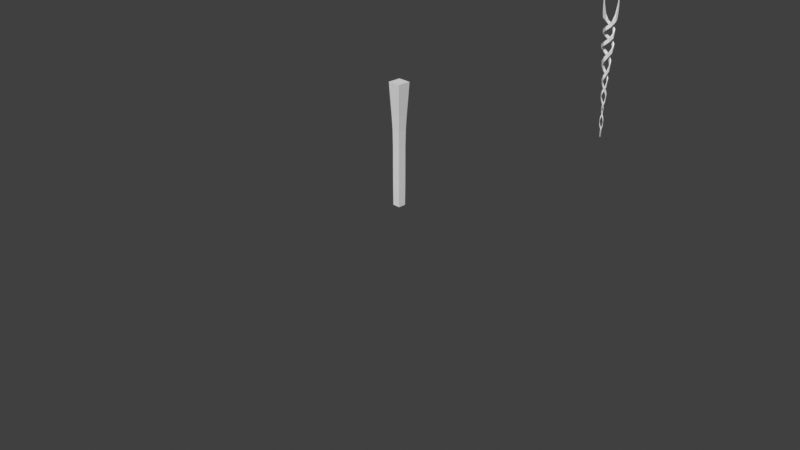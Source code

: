 # Source: wand.blend  (saved by Blender 4.2.66; exported with 4.5.12 LTS)
import bpy
from mathutils import Matrix  # noqa: F401  (used for matrix-valued properties, if any)

bpy.ops.wm.read_factory_settings(use_empty=True)
scene = bpy.context.scene
scene.name = 'Scene'

# ---- collections
col_collection = bpy.data.collections.new('Collection'); scene.collection.children.link(col_collection)

# ---- world
world_world = bpy.data.worlds.new('World'); scene.world = world_world
world_world.use_nodes = True; world_world.node_tree.nodes.clear()
_N = world_world.node_tree.nodes; _L = world_world.node_tree.links
n0 = _N.new('ShaderNodeOutputWorld'); n0.name = 'World Output'; n0.location = (300, 300)
n1 = _N.new('ShaderNodeBackground'); n1.name = 'Background'; n1.location = (10, 300)
n1.inputs[0].default_value = (0.05088, 0.05088, 0.05088, 1.0)
_L.new(n1.outputs[0], n0.inputs[0])
n0.is_active_output = True
world_world.color = (0.05088, 0.05088, 0.05088)
world_world.sun_shadow_jitter_overblur = 0.0

# ---- cameras
cam_camera = bpy.data.cameras.new('Camera')
cam_camera.clip_end = 100.0
cam_camera.ortho_scale = 7.314

# ---- meshes
me_cube_001 = bpy.data.meshes.new('Cube.001')
me_cube_001.from_pydata([(-0.8259, -0.8259, -1.0), (-1.398, -1.398, 1.0), (-0.8259, 0.8259, -1.0), (-1.398, 1.398, 1.0), (0.8259, -0.8259, -1.0), (1.398, -1.398, 1.0), (0.8259, 0.8259, -1.0), (1.398, 1.398, 1.0), (-0.8575, -0.8575, -0.6972), (-0.8644, -0.8644, -0.3603), (-0.8626, -0.8626, -0.03323), (-0.9122, -0.9122, 0.2471), (-1.043, -1.043, 0.4856), (-1.215, -1.215, 0.7233), (-1.215, 1.215, 0.7233), (-1.043, 1.043, 0.4856), (-0.9122, 0.9122, 0.2471), (-0.8626, 0.8626, -0.03323), (-0.8644, 0.8644, -0.3603), (-0.8575, 0.8575, -0.6972), (1.215, 1.215, 0.7233), (1.043, 1.043, 0.4856), (0.9122, 0.9122, 0.2471), (0.8626, 0.8626, -0.03323), (0.8644, 0.8644, -0.3603), (0.8575, 0.8575, -0.6972), (1.215, -1.215, 0.7233), (1.043, -1.043, 0.4856), (0.9122, -0.9122, 0.2471), (0.8626, -0.8626, -0.03323), (0.8644, -0.8644, -0.3603), (0.8575, -0.8575, -0.6972)], [], [(13, 1, 3, 14), (14, 3, 7, 20), (20, 7, 5, 26), (26, 5, 1, 13), (2, 6, 4, 0), (7, 3, 1, 5), (4, 31, 8, 0), (31, 30, 9, 8), (30, 29, 10, 9), (29, 28, 11, 10), (28, 27, 12, 11), (27, 26, 13, 12), (6, 25, 31, 4), (25, 24, 30, 31), (24, 23, 29, 30), (23, 22, 28, 29), (22, 21, 27, 28), (21, 20, 26, 27), (2, 19, 25, 6), (19, 18, 24, 25), (18, 17, 23, 24), (17, 16, 22, 23), (16, 15, 21, 22), (15, 14, 20, 21), (0, 8, 19, 2), (8, 9, 18, 19), (9, 10, 17, 18), (10, 11, 16, 17), (11, 12, 15, 16), (12, 13, 14, 15)])
_uv = me_cube_001.uv_layers.new(name='UVMap')
_uv.uv.foreach_set('vector', [0.587, 0.0, 0.625, 0.0, 0.625, 0.25, 0.587, 0.25, 0.587, 0.25, 0.625, 0.25, 0.625, 0.5, 0.587, 0.5, 0.587, 0.5, 0.625, 0.5, 0.625, 0.75, 0.587, 0.75, 0.587, 0.75, 0.625, 0.75, 0.625, 1.0, 0.587, 1.0, 0.125, 0.5, 0.375, 0.5, 0.375, 0.75, 0.125, 0.75, 0.625, 0.5, 0.875, 0.5, 0.875, 0.75, 0.625, 0.75, 0.375, 0.75, 0.4084, 0.75, 0.4084, 1.0, 0.375, 1.0, 0.4084, 0.75, 0.4441, 0.75, 0.4441, 1.0, 0.4084, 1.0, 0.4441, 0.75, 0.4798, 0.75, 0.4798, 1.0, 0.4441, 1.0, 0.4798, 0.75, 0.5155, 0.75, 0.5155, 1.0, 0.4798, 1.0, 0.5155, 0.75, 0.5513, 0.75, 0.5513, 1.0, 0.5155, 1.0, 0.5513, 0.75, 0.587, 0.75, 0.587, 1.0, 0.5513, 1.0, 0.375, 0.5, 0.4084, 0.5, 0.4084, 0.75, 0.375, 0.75, 0.4084, 0.5, 0.4441, 0.5, 0.4441, 0.75, 0.4084, 0.75, 0.4441, 0.5, 0.4798, 0.5, 0.4798, 0.75, 0.4441, 0.75, 0.4798, 0.5, 0.5155, 0.5, 0.5155, 0.75, 0.4798, 0.75, 0.5155, 0.5, 0.5513, 0.5, 0.5513, 0.75, 0.5155, 0.75, 0.5513, 0.5, 0.587, 0.5, 0.587, 0.75, 0.5513, 0.75, 0.375, 0.25, 0.4084, 0.25, 0.4084, 0.5, 0.375, 0.5, 0.4084, 0.25, 0.4441, 0.25, 0.4441, 0.5, 0.4084, 0.5, 0.4441, 0.25, 0.4798, 0.25, 0.4798, 0.5, 0.4441, 0.5, 0.4798, 0.25, 0.5155, 0.25, 0.5155, 0.5, 0.4798, 0.5, 0.5155, 0.25, 0.5513, 0.25, 0.5513, 0.5, 0.5155, 0.5, 0.5513, 0.25, 0.587, 0.25, 0.587, 0.5, 0.5513, 0.5, 0.375, 0.0, 0.4084, 0.0, 0.4084, 0.25, 0.375, 0.25, 0.4084, 0.0, 0.4441, 0.0, 0.4441, 0.25, 0.4084, 0.25, 0.4441, 0.0, 0.4798, 0.0, 0.4798, 0.25, 0.4441, 0.25, 0.4798, 0.0, 0.5155, 0.0, 0.5155, 0.25, 0.4798, 0.25, 0.5155, 0.0, 0.5513, 0.0, 0.5513, 0.25, 0.5155, 0.25, 0.5513, 0.0, 0.587, 0.0, 0.587, 0.25, 0.5513, 0.25])
me_cube_001.update()
me_cube_002 = bpy.data.meshes.new('Cube.002')
me_cube_002.from_pydata([(0.0122, 0.09172, -0.1632), (0.0122, 0.09172, 0.1632), (0.1383, 0.09172, -0.1632), (0.1383, 0.09172, 0.1632), (-0.08536, 0.3279, 0.1159), (-0.08489, 0.3282, 0.4425), (0.004038, 0.4173, 0.1159), (0.004615, 0.4177, 0.4425), (-0.3212, 0.4264, 0.3953), (-0.3206, 0.4278, 0.7229), (-0.321, 0.5532, 0.3953), (-0.3204, 0.5551, 0.723), (-0.5581, 0.3294, 0.6755), (-0.5587, 0.3311, 1.005), (-0.648, 0.4196, 0.6757), (-0.6492, 0.4219, 1.005), (-0.6577, 0.09172, 0.9573), (-0.66, 0.09186, 1.29), (-0.7858, 0.09172, 0.9576), (-0.7896, 0.09185, 1.29), (-0.5594, -0.1495, 1.241), (-0.5633, -0.1551, 1.577), (-0.6506, -0.241, 1.242), (-0.6567, -0.2489, 1.578), (-0.3164, -0.256, 1.528), (-0.3131, -0.2694, 1.869), (-0.3162, -0.3878, 1.528), (-0.3129, -0.4066, 1.869), (-0.05886, -0.1619, 1.818), (-0.04002, -0.1747, 2.164), (0.03763, -0.2586, 1.819), (0.06185, -0.2767, 2.165), (0.06853, 0.09467, 2.114), (0.1005, 0.09721, 2.466), (0.2121, 0.09434, 2.114), (0.2541, 0.09681, 2.466), (-0.02145, 0.3815, 2.415), (0.008335, 0.4078, 2.774), (0.08678, 0.4893, 2.415), (0.1255, 0.5244, 2.775), (-0.2999, 0.5302, 2.722), (-0.2918, 0.5727, 3.09), (-0.2995, 0.6938, 2.723), (-0.2913, 0.7512, 3.091), (-0.6193, 0.4301, 3.037), (-0.6411, 0.4659, 3.415), (-0.7428, 0.554, 3.039), (-0.7765, 0.6019, 3.416), (-0.7823, 0.1066, 3.36), (-0.8212, 0.1112, 3.747), (-0.9696, 0.1064, 3.361), (-1.028, 0.111, 3.749), (-0.6559, -0.2714, 3.689), (-0.6821, -0.3068, 4.088), (-0.7987, -0.4154, 3.691), (-0.8399, -0.466, 4.09), (-0.2634, -0.4735, 4.028), (-0.247, -0.5319, 4.437), (-0.2628, -0.6945, 4.029), (-0.2462, -0.7771, 4.44), (0.2042, -0.3364, 4.376), (0.2736, -0.3809, 4.798), (0.3757, -0.5084, 4.377), (0.4643, -0.5721, 4.8), (0.4716, 0.1233, 4.735), (0.5728, 0.1295, 5.171), (0.7399, 0.1225, 4.737), (0.8716, 0.1286, 5.173), (0.3342, 0.6784, 5.108), (0.422, 0.7465, 5.559), (0.5449, 0.8877, 5.111), (0.6568, 0.9797, 5.562), (-0.1912, 0.9869, 5.495), (-0.1605, 1.089, 5.961), (-0.1895, 1.314, 5.499), (-0.1583, 1.453, 5.967), (-0.8206, 0.7982, 5.894), (-0.8572, 0.8773, 6.377), (-1.069, 1.049, 5.9), (-1.133, 1.156, 6.384), (-1.143, 0.1467, 6.306), (-1.211, 0.1534, 6.806), (-1.522, 0.1462, 6.312), (-1.631, 0.1528, 6.814), (-0.8758, -0.6244, 6.731), (-0.9108, -0.6997, 7.248), (-1.165, -0.9179, 6.738), (-1.23, -1.024, 7.257), (-0.06306, -1.039, 7.171), (-0.01009, -1.156, 7.708), (-0.06007, -1.491, 7.179), (-0.006399, -1.655, 7.718), (0.9013, -0.7611, 7.626), (1.014, -0.8313, 8.126), (1.254, -1.113, 7.635), (1.388, -1.207, 8.126), (1.427, 0.1655, 8.068), (1.488, 0.1655, 8.471), (1.961, 0.1639, 8.068), (2.043, 0.1638, 8.471), (1.058, 1.204, 8.413), (1.098, 1.24, 8.816), (1.453, 1.598, 8.413), (1.507, 1.648, 8.816), (0.02352, 1.68, 8.757), (0.02595, 1.722, 9.16), (0.02377, 2.257, 8.757), (0.0262, 2.317, 9.16), (-1.067, 1.256, 9.102), (-1.087, 1.275, 9.505), (-1.48, 1.669, 9.102), (-1.508, 1.696, 9.505), (-1.547, 0.1613, 9.446), (-1.548, 0.1615, 9.849), (-2.143, 0.1615, 9.446), (-2.143, 0.1615, 9.849), (-1.087, -0.9523, 9.791), (-1.087, -0.9523, 10.19), (-1.507, -1.372, 9.791), (-1.508, -1.373, 10.19), (0.02687, -1.414, 10.14), (0.02687, -1.414, 10.54), (0.02684, -2.008, 10.14), (0.02687, -2.009, 10.54), (1.141, -0.9523, 10.48), (1.141, -0.9523, 10.88), (1.562, -1.373, 10.48), (1.561, -1.372, 10.88), (1.602, 0.1615, 10.89), (1.623, 0.2483, 11.56), (2.197, 0.1615, 10.89), (2.177, 0.2483, 11.56), (1.602, 0.6059, 10.98), (1.653, 0.5793, 11.9), (2.197, 0.6059, 10.98), (2.146, 0.5793, 11.9), (1.602, 1.013, 11.13), (1.682, 0.8376, 12.16), (2.197, 1.013, 11.13), (2.118, 0.8376, 12.16), (1.635, 1.361, 11.69), (1.706, 1.021, 12.34), (2.164, 1.361, 11.69), (2.093, 1.021, 12.34), (1.69, 1.55, 12.22), (1.725, 1.136, 12.48), (2.109, 1.55, 12.22), (2.075, 1.136, 12.48), (1.728, 1.611, 12.5), (1.736, 1.194, 12.58), (2.072, 1.611, 12.5), (2.063, 1.194, 12.58), (1.74, 1.613, 12.65), (1.74, 1.203, 12.65), (2.059, 1.613, 12.65), (2.059, 1.203, 12.65), (1.908, 1.322, 13.4), (1.908, 1.495, 13.4), (1.967, 1.495, 13.4), (1.967, 1.322, 13.4)], [], [(1, 0, 4, 5), (5, 4, 8, 9), (9, 8, 12, 13), (13, 12, 16, 17), (17, 16, 20, 21), (21, 20, 24, 25), (25, 24, 28, 29), (29, 28, 32, 33), (33, 32, 36, 37), (37, 36, 40, 41), (41, 40, 44, 45), (45, 44, 48, 49), (49, 48, 52, 53), (53, 52, 56, 57), (57, 56, 60, 61), (61, 60, 64, 65), (65, 64, 68, 69), (69, 68, 72, 73), (73, 72, 76, 77), (77, 76, 80, 81), (81, 80, 84, 85), (85, 84, 88, 89), (89, 88, 92, 93), (93, 92, 96, 97), (97, 96, 100, 101), (101, 100, 104, 105), (105, 104, 108, 109), (109, 108, 112, 113), (113, 112, 116, 117), (117, 116, 120, 121), (121, 120, 124, 125), (125, 124, 128, 129), (2, 3, 7, 6), (6, 7, 11, 10), (10, 11, 15, 14), (14, 15, 19, 18), (18, 19, 23, 22), (22, 23, 27, 26), (26, 27, 31, 30), (30, 31, 35, 34), (34, 35, 39, 38), (38, 39, 43, 42), (42, 43, 47, 46), (46, 47, 51, 50), (50, 51, 55, 54), (54, 55, 59, 58), (58, 59, 63, 62), (62, 63, 67, 66), (66, 67, 71, 70), (70, 71, 75, 74), (74, 75, 79, 78), (78, 79, 83, 82), (82, 83, 87, 86), (86, 87, 91, 90), (90, 91, 95, 94), (94, 95, 99, 98), (98, 99, 103, 102), (102, 103, 107, 106), (106, 107, 111, 110), (110, 111, 115, 114), (114, 115, 119, 118), (118, 119, 123, 122), (122, 123, 127, 126), (126, 127, 131, 130), (0, 2, 6, 4), (4, 6, 10, 8), (8, 10, 14, 12), (12, 14, 18, 16), (16, 18, 22, 20), (20, 22, 26, 24), (24, 26, 30, 28), (28, 30, 34, 32), (32, 34, 38, 36), (36, 38, 42, 40), (40, 42, 46, 44), (44, 46, 50, 48), (48, 50, 54, 52), (52, 54, 58, 56), (56, 58, 62, 60), (60, 62, 66, 64), (64, 66, 70, 68), (68, 70, 74, 72), (72, 74, 78, 76), (76, 78, 82, 80), (80, 82, 86, 84), (84, 86, 90, 88), (88, 90, 94, 92), (92, 94, 98, 96), (96, 98, 102, 100), (100, 102, 106, 104), (104, 106, 110, 108), (108, 110, 114, 112), (112, 114, 118, 116), (116, 118, 122, 120), (120, 122, 126, 124), (124, 126, 130, 128), (3, 1, 5, 7), (7, 5, 9, 11), (11, 9, 13, 15), (15, 13, 17, 19), (19, 17, 21, 23), (23, 21, 25, 27), (27, 25, 29, 31), (31, 29, 33, 35), (35, 33, 37, 39), (39, 37, 41, 43), (43, 41, 45, 47), (47, 45, 49, 51), (51, 49, 53, 55), (55, 53, 57, 59), (59, 57, 61, 63), (63, 61, 65, 67), (67, 65, 69, 71), (71, 69, 73, 75), (75, 73, 77, 79), (79, 77, 81, 83), (83, 81, 85, 87), (87, 85, 89, 91), (91, 89, 93, 95), (95, 93, 97, 99), (99, 97, 101, 103), (103, 101, 105, 107), (107, 105, 109, 111), (111, 109, 113, 115), (115, 113, 117, 119), (119, 117, 121, 123), (123, 121, 125, 127), (127, 125, 129, 131), (130, 131, 135, 134), (135, 133, 137, 139), (131, 129, 133, 135), (129, 128, 132, 133), (128, 130, 134, 132), (138, 139, 143, 142), (134, 135, 139, 138), (132, 134, 138, 136), (133, 132, 136, 137), (140, 142, 146, 144), (136, 138, 142, 140), (137, 136, 140, 141), (139, 137, 141, 143), (147, 145, 149, 151), (141, 140, 144, 145), (143, 141, 145, 147), (142, 143, 147, 146), (148, 150, 154, 152), (146, 147, 151, 150), (144, 146, 150, 148), (145, 144, 148, 149), (152, 154, 158, 157), (149, 148, 152, 153), (151, 149, 153, 155), (150, 151, 155, 154), (156, 157, 158, 159), (153, 152, 157, 156), (155, 153, 156, 159), (154, 155, 159, 158), (1, 3, 2, 0)])
_uv = me_cube_002.uv_layers.new(name='UVMap')
_uv.uv.foreach_set('vector', [0.625, 1.0, 0.375, 1.0, 0.5, 1.0, 0.75, 1.0, 0.75, 1.0, 0.5, 1.0, 0.625, 1.0, 0.875, 1.0, 0.875, 1.0, 0.625, 1.0, 0.75, 1.0, 1.0, 1.0, 1.0, 1.0, 0.75, 1.0, 0.875, 1.0, 1.125, 1.0, 1.125, 1.0, 0.875, 1.0, 1.0, 1.0, 1.25, 1.0, 1.25, 1.0, 1.0, 1.0, 1.125, 1.0, 1.375, 1.0, 1.375, 1.0, 1.125, 1.0, 1.25, 1.0, 1.5, 1.0, 1.5, 1.0, 1.25, 1.0, 1.375, 1.0, 1.625, 1.0, 1.625, 1.0, 1.375, 1.0, 1.5, 1.0, 1.75, 1.0, 1.75, 1.0, 1.5, 1.0, 1.625, 1.0, 1.875, 1.0, 1.875, 1.0, 1.625, 1.0, 1.75, 1.0, 2.0, 1.0, 2.0, 1.0, 1.75, 1.0, 1.875, 1.0, 2.125, 1.0, 2.125, 1.0, 1.875, 1.0, 2.0, 1.0, 2.25, 1.0, 2.25, 1.0, 2.0, 1.0, 2.125, 1.0, 2.375, 1.0, 2.375, 1.0, 2.125, 1.0, 2.25, 1.0, 2.5, 1.0, 2.5, 1.0, 2.25, 1.0, 2.375, 1.0, 2.625, 1.0, 2.625, 1.0, 2.375, 1.0, 2.5, 1.0, 2.75, 1.0, 2.75, 1.0, 2.5, 1.0, 2.625, 1.0, 2.875, 1.0, 2.875, 1.0, 2.625, 1.0, 2.75, 1.0, 3.0, 1.0, 3.0, 1.0, 2.75, 1.0, 2.875, 1.0, 3.125, 1.0, 3.125, 1.0, 2.875, 1.0, 3.0, 1.0, 3.25, 1.0, 3.25, 1.0, 3.0, 1.0, 3.125, 1.0, 3.375, 1.0, 3.375, 1.0, 3.125, 1.0, 3.25, 1.0, 3.5, 1.0, 3.5, 1.0, 3.25, 1.0, 3.375, 1.0, 3.625, 1.0, 3.625, 1.0, 3.375, 1.0, 3.5, 1.0, 3.75, 1.0, 3.75, 1.0, 3.5, 1.0, 3.625, 1.0, 3.875, 1.0, 3.875, 1.0, 3.625, 1.0, 3.75, 1.0, 4.0, 1.0, 4.0, 1.0, 3.75, 1.0, 3.875, 1.0, 4.125, 1.0, 4.125, 1.0, 3.875, 1.0, 4.0, 1.0, 4.25, 1.0, 4.25, 1.0, 4.0, 1.0, 4.125, 1.0, 4.375, 1.0, 4.375, 1.0, 4.125, 1.0, 4.25, 1.0, 4.5, 1.0, 4.5, 1.0, 4.25, 1.0, 4.375, 1.0, 4.625, 1.0, 0.375, 0.75, 0.625, 0.75, 0.75, 0.75, 0.5, 0.75, 0.5, 0.75, 0.75, 0.75, 0.875, 0.75, 0.625, 0.75, 0.625, 0.75, 0.875, 0.75, 1.0, 0.75, 0.75, 0.75, 0.75, 0.75, 1.0, 0.75, 1.125, 0.75, 0.875, 0.75, 0.875, 0.75, 1.125, 0.75, 1.25, 0.75, 1.0, 0.75, 1.0, 0.75, 1.25, 0.75, 1.375, 0.75, 1.125, 0.75, 1.125, 0.75, 1.375, 0.75, 1.5, 0.75, 1.25, 0.75, 1.25, 0.75, 1.5, 0.75, 1.625, 0.75, 1.375, 0.75, 1.375, 0.75, 1.625, 0.75, 1.75, 0.75, 1.5, 0.75, 1.5, 0.75, 1.75, 0.75, 1.875, 0.75, 1.625, 0.75, 1.625, 0.75, 1.875, 0.75, 2.0, 0.75, 1.75, 0.75, 1.75, 0.75, 2.0, 0.75, 2.125, 0.75, 1.875, 0.75, 1.875, 0.75, 2.125, 0.75, 2.25, 0.75, 2.0, 0.75, 2.0, 0.75, 2.25, 0.75, 2.375, 0.75, 2.125, 0.75, 2.125, 0.75, 2.375, 0.75, 2.5, 0.75, 2.25, 0.75, 2.25, 0.75, 2.5, 0.75, 2.625, 0.75, 2.375, 0.75, 2.375, 0.75, 2.625, 0.75, 2.75, 0.75, 2.5, 0.75, 2.5, 0.75, 2.75, 0.75, 2.875, 0.75, 2.625, 0.75, 2.625, 0.75, 2.875, 0.75, 3.0, 0.75, 2.75, 0.75, 2.75, 0.75, 3.0, 0.75, 3.125, 0.75, 2.875, 0.75, 2.875, 0.75, 3.125, 0.75, 3.25, 0.75, 3.0, 0.75, 3.0, 0.75, 3.25, 0.75, 3.375, 0.75, 3.125, 0.75, 3.125, 0.75, 3.375, 0.75, 3.5, 0.75, 3.25, 0.75, 3.25, 0.75, 3.5, 0.75, 3.625, 0.75, 3.375, 0.75, 3.375, 0.75, 3.625, 0.75, 3.75, 0.75, 3.5, 0.75, 3.5, 0.75, 3.75, 0.75, 3.875, 0.75, 3.625, 0.75, 3.625, 0.75, 3.875, 0.75, 4.0, 0.75, 3.75, 0.75, 3.75, 0.75, 4.0, 0.75, 4.125, 0.75, 3.875, 0.75, 3.875, 0.75, 4.125, 0.75, 4.25, 0.75, 4.0, 0.75, 4.0, 0.75, 4.25, 0.75, 4.375, 0.75, 4.125, 0.75, 4.125, 0.75, 4.375, 0.75, 4.5, 0.75, 4.25, 0.75, 4.25, 0.75, 4.5, 0.75, 4.625, 0.75, 4.375, 0.75, 0.375, 1.0, 0.375, 0.75, 0.5, 0.75, 0.5, 1.0, 0.5, 1.0, 0.5, 0.75, 0.625, 0.75, 0.625, 1.0, 0.625, 1.0, 0.625, 0.75, 0.75, 0.75, 0.75, 1.0, 0.75, 1.0, 0.75, 0.75, 0.875, 0.75, 0.875, 1.0, 0.875, 1.0, 0.875, 0.75, 1.0, 0.75, 1.0, 1.0, 1.0, 1.0, 1.0, 0.75, 1.125, 0.75, 1.125, 1.0, 1.125, 1.0, 1.125, 0.75, 1.25, 0.75, 1.25, 1.0, 1.25, 1.0, 1.25, 0.75, 1.375, 0.75, 1.375, 1.0, 1.375, 1.0, 1.375, 0.75, 1.5, 0.75, 1.5, 1.0, 1.5, 1.0, 1.5, 0.75, 1.625, 0.75, 1.625, 1.0, 1.625, 1.0, 1.625, 0.75, 1.75, 0.75, 1.75, 1.0, 1.75, 1.0, 1.75, 0.75, 1.875, 0.75, 1.875, 1.0, 1.875, 1.0, 1.875, 0.75, 2.0, 0.75, 2.0, 1.0, 2.0, 1.0, 2.0, 0.75, 2.125, 0.75, 2.125, 1.0, 2.125, 1.0, 2.125, 0.75, 2.25, 0.75, 2.25, 1.0, 2.25, 1.0, 2.25, 0.75, 2.375, 0.75, 2.375, 1.0, 2.375, 1.0, 2.375, 0.75, 2.5, 0.75, 2.5, 1.0, 2.5, 1.0, 2.5, 0.75, 2.625, 0.75, 2.625, 1.0, 2.625, 1.0, 2.625, 0.75, 2.75, 0.75, 2.75, 1.0, 2.75, 1.0, 2.75, 0.75, 2.875, 0.75, 2.875, 1.0, 2.875, 1.0, 2.875, 0.75, 3.0, 0.75, 3.0, 1.0, 3.0, 1.0, 3.0, 0.75, 3.125, 0.75, 3.125, 1.0, 3.125, 1.0, 3.125, 0.75, 3.25, 0.75, 3.25, 1.0, 3.25, 1.0, 3.25, 0.75, 3.375, 0.75, 3.375, 1.0, 3.375, 1.0, 3.375, 0.75, 3.5, 0.75, 3.5, 1.0, 3.5, 1.0, 3.5, 0.75, 3.625, 0.75, 3.625, 1.0, 3.625, 1.0, 3.625, 0.75, 3.75, 0.75, 3.75, 1.0, 3.75, 1.0, 3.75, 0.75, 3.875, 0.75, 3.875, 1.0, 3.875, 1.0, 3.875, 0.75, 4.0, 0.75, 4.0, 1.0, 4.0, 1.0, 4.0, 0.75, 4.125, 0.75, 4.125, 1.0, 4.125, 1.0, 4.125, 0.75, 4.25, 0.75, 4.25, 1.0, 4.25, 1.0, 4.25, 0.75, 4.375, 0.75, 4.375, 1.0, 0.625, 0.75, 0.625, 1.0, 0.75, 1.0, 0.75, 0.75, 0.75, 0.75, 0.75, 1.0, 0.875, 1.0, 0.875, 0.75, 0.875, 0.75, 0.875, 1.0, 1.0, 1.0, 1.0, 0.75, 1.0, 0.75, 1.0, 1.0, 1.125, 1.0, 1.125, 0.75, 1.125, 0.75, 1.125, 1.0, 1.25, 1.0, 1.25, 0.75, 1.25, 0.75, 1.25, 1.0, 1.375, 1.0, 1.375, 0.75, 1.375, 0.75, 1.375, 1.0, 1.5, 1.0, 1.5, 0.75, 1.5, 0.75, 1.5, 1.0, 1.625, 1.0, 1.625, 0.75, 1.625, 0.75, 1.625, 1.0, 1.75, 1.0, 1.75, 0.75, 1.75, 0.75, 1.75, 1.0, 1.875, 1.0, 1.875, 0.75, 1.875, 0.75, 1.875, 1.0, 2.0, 1.0, 2.0, 0.75, 2.0, 0.75, 2.0, 1.0, 2.125, 1.0, 2.125, 0.75, 2.125, 0.75, 2.125, 1.0, 2.25, 1.0, 2.25, 0.75, 2.25, 0.75, 2.25, 1.0, 2.375, 1.0, 2.375, 0.75, 2.375, 0.75, 2.375, 1.0, 2.5, 1.0, 2.5, 0.75, 2.5, 0.75, 2.5, 1.0, 2.625, 1.0, 2.625, 0.75, 2.625, 0.75, 2.625, 1.0, 2.75, 1.0, 2.75, 0.75, 2.75, 0.75, 2.75, 1.0, 2.875, 1.0, 2.875, 0.75, 2.875, 0.75, 2.875, 1.0, 3.0, 1.0, 3.0, 0.75, 3.0, 0.75, 3.0, 1.0, 3.125, 1.0, 3.125, 0.75, 3.125, 0.75, 3.125, 1.0, 3.25, 1.0, 3.25, 0.75, 3.25, 0.75, 3.25, 1.0, 3.375, 1.0, 3.375, 0.75, 3.375, 0.75, 3.375, 1.0, 3.5, 1.0, 3.5, 0.75, 3.5, 0.75, 3.5, 1.0, 3.625, 1.0, 3.625, 0.75, 3.625, 0.75, 3.625, 1.0, 3.75, 1.0, 3.75, 0.75, 3.75, 0.75, 3.75, 1.0, 3.875, 1.0, 3.875, 0.75, 3.875, 0.75, 3.875, 1.0, 4.0, 1.0, 4.0, 0.75, 4.0, 0.75, 4.0, 1.0, 4.125, 1.0, 4.125, 0.75, 4.125, 0.75, 4.125, 1.0, 4.25, 1.0, 4.25, 0.75, 4.25, 0.75, 4.25, 1.0, 4.375, 1.0, 4.375, 0.75, 4.375, 0.75, 4.375, 1.0, 4.5, 1.0, 4.5, 0.75, 4.5, 0.75, 4.5, 1.0, 4.625, 1.0, 4.625, 0.75, 4.375, 0.75, 4.625, 0.75, 4.625, 0.75, 4.375, 0.75, 4.625, 0.75, 4.625, 1.0, 4.625, 1.0, 4.625, 0.75, 4.625, 0.75, 4.625, 1.0, 4.625, 1.0, 4.625, 0.75, 4.625, 1.0, 4.375, 1.0, 4.375, 1.0, 4.625, 1.0, 4.375, 1.0, 4.375, 0.75, 4.375, 0.75, 4.375, 1.0, 4.375, 0.75, 4.625, 0.75, 4.625, 0.75, 4.375, 0.75, 4.375, 0.75, 4.625, 0.75, 4.625, 0.75, 4.375, 0.75, 4.375, 1.0, 4.375, 0.75, 4.375, 0.75, 4.375, 1.0, 4.625, 1.0, 4.375, 1.0, 4.375, 1.0, 4.625, 1.0, 4.375, 1.0, 4.375, 0.75, 4.375, 0.75, 4.375, 1.0, 4.375, 1.0, 4.375, 0.75, 4.375, 0.75, 4.375, 1.0, 4.625, 1.0, 4.375, 1.0, 4.375, 1.0, 4.625, 1.0, 4.625, 0.75, 4.625, 1.0, 4.625, 1.0, 4.625, 0.75, 4.625, 0.75, 4.625, 1.0, 4.625, 1.0, 4.625, 0.75, 4.625, 1.0, 4.375, 1.0, 4.375, 1.0, 4.625, 1.0, 4.625, 0.75, 4.625, 1.0, 4.625, 1.0, 4.625, 0.75, 4.375, 0.75, 4.625, 0.75, 4.625, 0.75, 4.375, 0.75, 4.375, 1.0, 4.375, 0.75, 4.375, 0.75, 4.375, 1.0, 4.375, 0.75, 4.625, 0.75, 4.625, 0.75, 4.375, 0.75, 4.375, 1.0, 4.375, 0.75, 4.375, 0.75, 4.375, 1.0, 4.625, 1.0, 4.375, 1.0, 4.375, 1.0, 4.625, 1.0, 4.375, 1.0, 4.375, 0.75, 4.375, 0.75, 4.375, 1.0, 4.625, 1.0, 4.375, 1.0, 4.375, 1.0, 4.625, 1.0, 4.625, 0.75, 4.625, 1.0, 4.625, 1.0, 4.625, 0.75, 4.375, 0.75, 4.625, 0.75, 4.625, 0.75, 4.375, 0.75, 4.625, 1.0, 4.375, 1.0, 4.375, 0.75, 4.625, 0.75, 4.625, 1.0, 4.375, 1.0, 4.375, 1.0, 4.625, 1.0, 4.625, 0.75, 4.625, 1.0, 4.625, 1.0, 4.625, 0.75, 4.375, 0.75, 4.625, 0.75, 4.625, 0.75, 4.375, 0.75, 0.625, 1.0, 0.625, 0.75, 0.375, 0.75, 0.375, 1.0])
me_cube_002.update()
me_cube_004 = bpy.data.meshes.new('Cube.004')
me_cube_004.from_pydata([(0.0122, 0.09172, -0.1632), (0.0122, 0.09172, 0.1632), (0.1383, 0.09172, -0.1632), (0.1383, 0.09172, 0.1632), (-0.08536, 0.3279, 0.1159), (-0.08489, 0.3282, 0.4425), (0.004038, 0.4173, 0.1159), (0.004615, 0.4177, 0.4425), (-0.3212, 0.4264, 0.3953), (-0.3206, 0.4278, 0.7229), (-0.321, 0.5532, 0.3953), (-0.3204, 0.5551, 0.723), (-0.5581, 0.3294, 0.6755), (-0.5587, 0.3311, 1.005), (-0.648, 0.4196, 0.6757), (-0.6492, 0.4219, 1.005), (-0.6577, 0.09172, 0.9573), (-0.66, 0.09186, 1.29), (-0.7858, 0.09172, 0.9576), (-0.7896, 0.09185, 1.29), (-0.5594, -0.1495, 1.241), (-0.5633, -0.1551, 1.577), (-0.6506, -0.241, 1.242), (-0.6567, -0.2489, 1.578), (-0.3164, -0.256, 1.528), (-0.3131, -0.2694, 1.869), (-0.3162, -0.3878, 1.528), (-0.3129, -0.4066, 1.869), (-0.05886, -0.1619, 1.818), (-0.04002, -0.1747, 2.164), (0.03763, -0.2586, 1.819), (0.06185, -0.2767, 2.165), (0.06853, 0.09467, 2.114), (0.1005, 0.09721, 2.466), (0.2121, 0.09434, 2.114), (0.2541, 0.09681, 2.466), (-0.02145, 0.3815, 2.415), (0.008335, 0.4078, 2.774), (0.08678, 0.4893, 2.415), (0.1255, 0.5244, 2.775), (-0.2999, 0.5302, 2.722), (-0.2918, 0.5727, 3.09), (-0.2995, 0.6938, 2.723), (-0.2913, 0.7512, 3.091), (-0.6193, 0.4301, 3.037), (-0.6411, 0.4659, 3.415), (-0.7428, 0.554, 3.039), (-0.7765, 0.6019, 3.416), (-0.7823, 0.1066, 3.36), (-0.8212, 0.1112, 3.747), (-0.9696, 0.1064, 3.361), (-1.028, 0.111, 3.749), (-0.6559, -0.2714, 3.689), (-0.6821, -0.3068, 4.088), (-0.7987, -0.4154, 3.691), (-0.8399, -0.466, 4.09), (-0.2634, -0.4735, 4.028), (-0.247, -0.5319, 4.437), (-0.2628, -0.6945, 4.029), (-0.2462, -0.7771, 4.44), (0.2042, -0.3364, 4.376), (0.2736, -0.3809, 4.798), (0.3757, -0.5084, 4.377), (0.4643, -0.5721, 4.8), (0.4716, 0.1233, 4.735), (0.5728, 0.1295, 5.171), (0.7399, 0.1225, 4.737), (0.8716, 0.1286, 5.173), (0.3342, 0.6784, 5.108), (0.422, 0.7465, 5.559), (0.5449, 0.8877, 5.111), (0.6568, 0.9797, 5.562), (-0.1912, 0.9869, 5.495), (-0.1605, 1.089, 5.961), (-0.1895, 1.314, 5.499), (-0.1583, 1.453, 5.967), (-0.8206, 0.7982, 5.894), (-0.8572, 0.8773, 6.377), (-1.069, 1.049, 5.9), (-1.133, 1.156, 6.384), (-1.143, 0.1467, 6.306), (-1.211, 0.1534, 6.806), (-1.522, 0.1462, 6.312), (-1.631, 0.1528, 6.814), (-0.8758, -0.6244, 6.731), (-0.9108, -0.6997, 7.248), (-1.165, -0.9179, 6.738), (-1.23, -1.024, 7.257), (-0.06306, -1.039, 7.171), (-0.01009, -1.156, 7.708), (-0.06007, -1.491, 7.179), (-0.006399, -1.655, 7.718), (0.9013, -0.7611, 7.626), (1.014, -0.8313, 8.126), (1.254, -1.113, 7.635), (1.388, -1.207, 8.126), (1.427, 0.1655, 8.068), (1.488, 0.1655, 8.471), (1.961, 0.1639, 8.068), (2.043, 0.1638, 8.471), (1.058, 1.204, 8.413), (1.098, 1.24, 8.816), (1.453, 1.598, 8.413), (1.507, 1.648, 8.816), (0.02352, 1.68, 8.757), (0.02595, 1.722, 9.16), (0.02377, 2.257, 8.757), (0.0262, 2.317, 9.16), (-1.067, 1.256, 9.102), (-1.087, 1.275, 9.505), (-1.48, 1.669, 9.102), (-1.508, 1.696, 9.505), (-1.547, 0.1613, 9.446), (-1.548, 0.1615, 9.849), (-2.143, 0.1615, 9.446), (-2.143, 0.1615, 9.849), (-1.087, -0.9523, 9.791), (-1.087, -0.9523, 10.19), (-1.507, -1.372, 9.791), (-1.508, -1.373, 10.19), (0.02687, -1.414, 10.14), (0.02687, -1.414, 10.54), (0.02684, -2.008, 10.14), (0.02687, -2.009, 10.54), (1.141, -0.9523, 10.48), (1.141, -0.9523, 10.88), (1.562, -1.373, 10.48), (1.561, -1.372, 10.88), (1.602, 0.1615, 10.89), (1.623, 0.2483, 11.56), (2.197, 0.1615, 10.89), (2.177, 0.2483, 11.56), (1.602, 0.6059, 10.98), (1.653, 0.5793, 11.9), (2.197, 0.6059, 10.98), (2.146, 0.5793, 11.9), (1.602, 1.013, 11.13), (1.682, 0.8376, 12.16), (2.197, 1.013, 11.13), (2.118, 0.8376, 12.16), (1.635, 1.361, 11.69), (1.706, 1.021, 12.34), (2.164, 1.361, 11.69), (2.093, 1.021, 12.34), (1.69, 1.55, 12.22), (1.725, 1.136, 12.48), (2.109, 1.55, 12.22), (2.075, 1.136, 12.48), (1.728, 1.611, 12.5), (1.736, 1.194, 12.58), (2.072, 1.611, 12.5), (2.063, 1.194, 12.58), (1.74, 1.613, 12.65), (1.74, 1.203, 12.65), (2.059, 1.613, 12.65), (2.059, 1.203, 12.65), (1.908, 1.322, 13.4), (1.908, 1.495, 13.4), (1.967, 1.495, 13.4), (1.967, 1.322, 13.4)], [], [(1, 0, 4, 5), (5, 4, 8, 9), (9, 8, 12, 13), (13, 12, 16, 17), (17, 16, 20, 21), (21, 20, 24, 25), (25, 24, 28, 29), (29, 28, 32, 33), (33, 32, 36, 37), (37, 36, 40, 41), (41, 40, 44, 45), (45, 44, 48, 49), (49, 48, 52, 53), (53, 52, 56, 57), (57, 56, 60, 61), (61, 60, 64, 65), (65, 64, 68, 69), (69, 68, 72, 73), (73, 72, 76, 77), (77, 76, 80, 81), (81, 80, 84, 85), (85, 84, 88, 89), (89, 88, 92, 93), (93, 92, 96, 97), (97, 96, 100, 101), (101, 100, 104, 105), (105, 104, 108, 109), (109, 108, 112, 113), (113, 112, 116, 117), (117, 116, 120, 121), (121, 120, 124, 125), (125, 124, 128, 129), (2, 3, 7, 6), (6, 7, 11, 10), (10, 11, 15, 14), (14, 15, 19, 18), (18, 19, 23, 22), (22, 23, 27, 26), (26, 27, 31, 30), (30, 31, 35, 34), (34, 35, 39, 38), (38, 39, 43, 42), (42, 43, 47, 46), (46, 47, 51, 50), (50, 51, 55, 54), (54, 55, 59, 58), (58, 59, 63, 62), (62, 63, 67, 66), (66, 67, 71, 70), (70, 71, 75, 74), (74, 75, 79, 78), (78, 79, 83, 82), (82, 83, 87, 86), (86, 87, 91, 90), (90, 91, 95, 94), (94, 95, 99, 98), (98, 99, 103, 102), (102, 103, 107, 106), (106, 107, 111, 110), (110, 111, 115, 114), (114, 115, 119, 118), (118, 119, 123, 122), (122, 123, 127, 126), (126, 127, 131, 130), (0, 2, 6, 4), (4, 6, 10, 8), (8, 10, 14, 12), (12, 14, 18, 16), (16, 18, 22, 20), (20, 22, 26, 24), (24, 26, 30, 28), (28, 30, 34, 32), (32, 34, 38, 36), (36, 38, 42, 40), (40, 42, 46, 44), (44, 46, 50, 48), (48, 50, 54, 52), (52, 54, 58, 56), (56, 58, 62, 60), (60, 62, 66, 64), (64, 66, 70, 68), (68, 70, 74, 72), (72, 74, 78, 76), (76, 78, 82, 80), (80, 82, 86, 84), (84, 86, 90, 88), (88, 90, 94, 92), (92, 94, 98, 96), (96, 98, 102, 100), (100, 102, 106, 104), (104, 106, 110, 108), (108, 110, 114, 112), (112, 114, 118, 116), (116, 118, 122, 120), (120, 122, 126, 124), (124, 126, 130, 128), (3, 1, 5, 7), (7, 5, 9, 11), (11, 9, 13, 15), (15, 13, 17, 19), (19, 17, 21, 23), (23, 21, 25, 27), (27, 25, 29, 31), (31, 29, 33, 35), (35, 33, 37, 39), (39, 37, 41, 43), (43, 41, 45, 47), (47, 45, 49, 51), (51, 49, 53, 55), (55, 53, 57, 59), (59, 57, 61, 63), (63, 61, 65, 67), (67, 65, 69, 71), (71, 69, 73, 75), (75, 73, 77, 79), (79, 77, 81, 83), (83, 81, 85, 87), (87, 85, 89, 91), (91, 89, 93, 95), (95, 93, 97, 99), (99, 97, 101, 103), (103, 101, 105, 107), (107, 105, 109, 111), (111, 109, 113, 115), (115, 113, 117, 119), (119, 117, 121, 123), (123, 121, 125, 127), (127, 125, 129, 131), (130, 131, 135, 134), (135, 133, 137, 139), (131, 129, 133, 135), (129, 128, 132, 133), (128, 130, 134, 132), (138, 139, 143, 142), (134, 135, 139, 138), (132, 134, 138, 136), (133, 132, 136, 137), (140, 142, 146, 144), (136, 138, 142, 140), (137, 136, 140, 141), (139, 137, 141, 143), (147, 145, 149, 151), (141, 140, 144, 145), (143, 141, 145, 147), (142, 143, 147, 146), (148, 150, 154, 152), (146, 147, 151, 150), (144, 146, 150, 148), (145, 144, 148, 149), (152, 154, 158, 157), (149, 148, 152, 153), (151, 149, 153, 155), (150, 151, 155, 154), (156, 157, 158, 159), (153, 152, 157, 156), (155, 153, 156, 159), (154, 155, 159, 158), (1, 3, 2, 0)])
_uv = me_cube_004.uv_layers.new(name='UVMap')
_uv.uv.foreach_set('vector', [0.625, 1.0, 0.375, 1.0, 0.5, 1.0, 0.75, 1.0, 0.75, 1.0, 0.5, 1.0, 0.625, 1.0, 0.875, 1.0, 0.875, 1.0, 0.625, 1.0, 0.75, 1.0, 1.0, 1.0, 1.0, 1.0, 0.75, 1.0, 0.875, 1.0, 1.125, 1.0, 1.125, 1.0, 0.875, 1.0, 1.0, 1.0, 1.25, 1.0, 1.25, 1.0, 1.0, 1.0, 1.125, 1.0, 1.375, 1.0, 1.375, 1.0, 1.125, 1.0, 1.25, 1.0, 1.5, 1.0, 1.5, 1.0, 1.25, 1.0, 1.375, 1.0, 1.625, 1.0, 1.625, 1.0, 1.375, 1.0, 1.5, 1.0, 1.75, 1.0, 1.75, 1.0, 1.5, 1.0, 1.625, 1.0, 1.875, 1.0, 1.875, 1.0, 1.625, 1.0, 1.75, 1.0, 2.0, 1.0, 2.0, 1.0, 1.75, 1.0, 1.875, 1.0, 2.125, 1.0, 2.125, 1.0, 1.875, 1.0, 2.0, 1.0, 2.25, 1.0, 2.25, 1.0, 2.0, 1.0, 2.125, 1.0, 2.375, 1.0, 2.375, 1.0, 2.125, 1.0, 2.25, 1.0, 2.5, 1.0, 2.5, 1.0, 2.25, 1.0, 2.375, 1.0, 2.625, 1.0, 2.625, 1.0, 2.375, 1.0, 2.5, 1.0, 2.75, 1.0, 2.75, 1.0, 2.5, 1.0, 2.625, 1.0, 2.875, 1.0, 2.875, 1.0, 2.625, 1.0, 2.75, 1.0, 3.0, 1.0, 3.0, 1.0, 2.75, 1.0, 2.875, 1.0, 3.125, 1.0, 3.125, 1.0, 2.875, 1.0, 3.0, 1.0, 3.25, 1.0, 3.25, 1.0, 3.0, 1.0, 3.125, 1.0, 3.375, 1.0, 3.375, 1.0, 3.125, 1.0, 3.25, 1.0, 3.5, 1.0, 3.5, 1.0, 3.25, 1.0, 3.375, 1.0, 3.625, 1.0, 3.625, 1.0, 3.375, 1.0, 3.5, 1.0, 3.75, 1.0, 3.75, 1.0, 3.5, 1.0, 3.625, 1.0, 3.875, 1.0, 3.875, 1.0, 3.625, 1.0, 3.75, 1.0, 4.0, 1.0, 4.0, 1.0, 3.75, 1.0, 3.875, 1.0, 4.125, 1.0, 4.125, 1.0, 3.875, 1.0, 4.0, 1.0, 4.25, 1.0, 4.25, 1.0, 4.0, 1.0, 4.125, 1.0, 4.375, 1.0, 4.375, 1.0, 4.125, 1.0, 4.25, 1.0, 4.5, 1.0, 4.5, 1.0, 4.25, 1.0, 4.375, 1.0, 4.625, 1.0, 0.375, 0.75, 0.625, 0.75, 0.75, 0.75, 0.5, 0.75, 0.5, 0.75, 0.75, 0.75, 0.875, 0.75, 0.625, 0.75, 0.625, 0.75, 0.875, 0.75, 1.0, 0.75, 0.75, 0.75, 0.75, 0.75, 1.0, 0.75, 1.125, 0.75, 0.875, 0.75, 0.875, 0.75, 1.125, 0.75, 1.25, 0.75, 1.0, 0.75, 1.0, 0.75, 1.25, 0.75, 1.375, 0.75, 1.125, 0.75, 1.125, 0.75, 1.375, 0.75, 1.5, 0.75, 1.25, 0.75, 1.25, 0.75, 1.5, 0.75, 1.625, 0.75, 1.375, 0.75, 1.375, 0.75, 1.625, 0.75, 1.75, 0.75, 1.5, 0.75, 1.5, 0.75, 1.75, 0.75, 1.875, 0.75, 1.625, 0.75, 1.625, 0.75, 1.875, 0.75, 2.0, 0.75, 1.75, 0.75, 1.75, 0.75, 2.0, 0.75, 2.125, 0.75, 1.875, 0.75, 1.875, 0.75, 2.125, 0.75, 2.25, 0.75, 2.0, 0.75, 2.0, 0.75, 2.25, 0.75, 2.375, 0.75, 2.125, 0.75, 2.125, 0.75, 2.375, 0.75, 2.5, 0.75, 2.25, 0.75, 2.25, 0.75, 2.5, 0.75, 2.625, 0.75, 2.375, 0.75, 2.375, 0.75, 2.625, 0.75, 2.75, 0.75, 2.5, 0.75, 2.5, 0.75, 2.75, 0.75, 2.875, 0.75, 2.625, 0.75, 2.625, 0.75, 2.875, 0.75, 3.0, 0.75, 2.75, 0.75, 2.75, 0.75, 3.0, 0.75, 3.125, 0.75, 2.875, 0.75, 2.875, 0.75, 3.125, 0.75, 3.25, 0.75, 3.0, 0.75, 3.0, 0.75, 3.25, 0.75, 3.375, 0.75, 3.125, 0.75, 3.125, 0.75, 3.375, 0.75, 3.5, 0.75, 3.25, 0.75, 3.25, 0.75, 3.5, 0.75, 3.625, 0.75, 3.375, 0.75, 3.375, 0.75, 3.625, 0.75, 3.75, 0.75, 3.5, 0.75, 3.5, 0.75, 3.75, 0.75, 3.875, 0.75, 3.625, 0.75, 3.625, 0.75, 3.875, 0.75, 4.0, 0.75, 3.75, 0.75, 3.75, 0.75, 4.0, 0.75, 4.125, 0.75, 3.875, 0.75, 3.875, 0.75, 4.125, 0.75, 4.25, 0.75, 4.0, 0.75, 4.0, 0.75, 4.25, 0.75, 4.375, 0.75, 4.125, 0.75, 4.125, 0.75, 4.375, 0.75, 4.5, 0.75, 4.25, 0.75, 4.25, 0.75, 4.5, 0.75, 4.625, 0.75, 4.375, 0.75, 0.375, 1.0, 0.375, 0.75, 0.5, 0.75, 0.5, 1.0, 0.5, 1.0, 0.5, 0.75, 0.625, 0.75, 0.625, 1.0, 0.625, 1.0, 0.625, 0.75, 0.75, 0.75, 0.75, 1.0, 0.75, 1.0, 0.75, 0.75, 0.875, 0.75, 0.875, 1.0, 0.875, 1.0, 0.875, 0.75, 1.0, 0.75, 1.0, 1.0, 1.0, 1.0, 1.0, 0.75, 1.125, 0.75, 1.125, 1.0, 1.125, 1.0, 1.125, 0.75, 1.25, 0.75, 1.25, 1.0, 1.25, 1.0, 1.25, 0.75, 1.375, 0.75, 1.375, 1.0, 1.375, 1.0, 1.375, 0.75, 1.5, 0.75, 1.5, 1.0, 1.5, 1.0, 1.5, 0.75, 1.625, 0.75, 1.625, 1.0, 1.625, 1.0, 1.625, 0.75, 1.75, 0.75, 1.75, 1.0, 1.75, 1.0, 1.75, 0.75, 1.875, 0.75, 1.875, 1.0, 1.875, 1.0, 1.875, 0.75, 2.0, 0.75, 2.0, 1.0, 2.0, 1.0, 2.0, 0.75, 2.125, 0.75, 2.125, 1.0, 2.125, 1.0, 2.125, 0.75, 2.25, 0.75, 2.25, 1.0, 2.25, 1.0, 2.25, 0.75, 2.375, 0.75, 2.375, 1.0, 2.375, 1.0, 2.375, 0.75, 2.5, 0.75, 2.5, 1.0, 2.5, 1.0, 2.5, 0.75, 2.625, 0.75, 2.625, 1.0, 2.625, 1.0, 2.625, 0.75, 2.75, 0.75, 2.75, 1.0, 2.75, 1.0, 2.75, 0.75, 2.875, 0.75, 2.875, 1.0, 2.875, 1.0, 2.875, 0.75, 3.0, 0.75, 3.0, 1.0, 3.0, 1.0, 3.0, 0.75, 3.125, 0.75, 3.125, 1.0, 3.125, 1.0, 3.125, 0.75, 3.25, 0.75, 3.25, 1.0, 3.25, 1.0, 3.25, 0.75, 3.375, 0.75, 3.375, 1.0, 3.375, 1.0, 3.375, 0.75, 3.5, 0.75, 3.5, 1.0, 3.5, 1.0, 3.5, 0.75, 3.625, 0.75, 3.625, 1.0, 3.625, 1.0, 3.625, 0.75, 3.75, 0.75, 3.75, 1.0, 3.75, 1.0, 3.75, 0.75, 3.875, 0.75, 3.875, 1.0, 3.875, 1.0, 3.875, 0.75, 4.0, 0.75, 4.0, 1.0, 4.0, 1.0, 4.0, 0.75, 4.125, 0.75, 4.125, 1.0, 4.125, 1.0, 4.125, 0.75, 4.25, 0.75, 4.25, 1.0, 4.25, 1.0, 4.25, 0.75, 4.375, 0.75, 4.375, 1.0, 0.625, 0.75, 0.625, 1.0, 0.75, 1.0, 0.75, 0.75, 0.75, 0.75, 0.75, 1.0, 0.875, 1.0, 0.875, 0.75, 0.875, 0.75, 0.875, 1.0, 1.0, 1.0, 1.0, 0.75, 1.0, 0.75, 1.0, 1.0, 1.125, 1.0, 1.125, 0.75, 1.125, 0.75, 1.125, 1.0, 1.25, 1.0, 1.25, 0.75, 1.25, 0.75, 1.25, 1.0, 1.375, 1.0, 1.375, 0.75, 1.375, 0.75, 1.375, 1.0, 1.5, 1.0, 1.5, 0.75, 1.5, 0.75, 1.5, 1.0, 1.625, 1.0, 1.625, 0.75, 1.625, 0.75, 1.625, 1.0, 1.75, 1.0, 1.75, 0.75, 1.75, 0.75, 1.75, 1.0, 1.875, 1.0, 1.875, 0.75, 1.875, 0.75, 1.875, 1.0, 2.0, 1.0, 2.0, 0.75, 2.0, 0.75, 2.0, 1.0, 2.125, 1.0, 2.125, 0.75, 2.125, 0.75, 2.125, 1.0, 2.25, 1.0, 2.25, 0.75, 2.25, 0.75, 2.25, 1.0, 2.375, 1.0, 2.375, 0.75, 2.375, 0.75, 2.375, 1.0, 2.5, 1.0, 2.5, 0.75, 2.5, 0.75, 2.5, 1.0, 2.625, 1.0, 2.625, 0.75, 2.625, 0.75, 2.625, 1.0, 2.75, 1.0, 2.75, 0.75, 2.75, 0.75, 2.75, 1.0, 2.875, 1.0, 2.875, 0.75, 2.875, 0.75, 2.875, 1.0, 3.0, 1.0, 3.0, 0.75, 3.0, 0.75, 3.0, 1.0, 3.125, 1.0, 3.125, 0.75, 3.125, 0.75, 3.125, 1.0, 3.25, 1.0, 3.25, 0.75, 3.25, 0.75, 3.25, 1.0, 3.375, 1.0, 3.375, 0.75, 3.375, 0.75, 3.375, 1.0, 3.5, 1.0, 3.5, 0.75, 3.5, 0.75, 3.5, 1.0, 3.625, 1.0, 3.625, 0.75, 3.625, 0.75, 3.625, 1.0, 3.75, 1.0, 3.75, 0.75, 3.75, 0.75, 3.75, 1.0, 3.875, 1.0, 3.875, 0.75, 3.875, 0.75, 3.875, 1.0, 4.0, 1.0, 4.0, 0.75, 4.0, 0.75, 4.0, 1.0, 4.125, 1.0, 4.125, 0.75, 4.125, 0.75, 4.125, 1.0, 4.25, 1.0, 4.25, 0.75, 4.25, 0.75, 4.25, 1.0, 4.375, 1.0, 4.375, 0.75, 4.375, 0.75, 4.375, 1.0, 4.5, 1.0, 4.5, 0.75, 4.5, 0.75, 4.5, 1.0, 4.625, 1.0, 4.625, 0.75, 4.375, 0.75, 4.625, 0.75, 4.625, 0.75, 4.375, 0.75, 4.625, 0.75, 4.625, 1.0, 4.625, 1.0, 4.625, 0.75, 4.625, 0.75, 4.625, 1.0, 4.625, 1.0, 4.625, 0.75, 4.625, 1.0, 4.375, 1.0, 4.375, 1.0, 4.625, 1.0, 4.375, 1.0, 4.375, 0.75, 4.375, 0.75, 4.375, 1.0, 4.375, 0.75, 4.625, 0.75, 4.625, 0.75, 4.375, 0.75, 4.375, 0.75, 4.625, 0.75, 4.625, 0.75, 4.375, 0.75, 4.375, 1.0, 4.375, 0.75, 4.375, 0.75, 4.375, 1.0, 4.625, 1.0, 4.375, 1.0, 4.375, 1.0, 4.625, 1.0, 4.375, 1.0, 4.375, 0.75, 4.375, 0.75, 4.375, 1.0, 4.375, 1.0, 4.375, 0.75, 4.375, 0.75, 4.375, 1.0, 4.625, 1.0, 4.375, 1.0, 4.375, 1.0, 4.625, 1.0, 4.625, 0.75, 4.625, 1.0, 4.625, 1.0, 4.625, 0.75, 4.625, 0.75, 4.625, 1.0, 4.625, 1.0, 4.625, 0.75, 4.625, 1.0, 4.375, 1.0, 4.375, 1.0, 4.625, 1.0, 4.625, 0.75, 4.625, 1.0, 4.625, 1.0, 4.625, 0.75, 4.375, 0.75, 4.625, 0.75, 4.625, 0.75, 4.375, 0.75, 4.375, 1.0, 4.375, 0.75, 4.375, 0.75, 4.375, 1.0, 4.375, 0.75, 4.625, 0.75, 4.625, 0.75, 4.375, 0.75, 4.375, 1.0, 4.375, 0.75, 4.375, 0.75, 4.375, 1.0, 4.625, 1.0, 4.375, 1.0, 4.375, 1.0, 4.625, 1.0, 4.375, 1.0, 4.375, 0.75, 4.375, 0.75, 4.375, 1.0, 4.625, 1.0, 4.375, 1.0, 4.375, 1.0, 4.625, 1.0, 4.625, 0.75, 4.625, 1.0, 4.625, 1.0, 4.625, 0.75, 4.375, 0.75, 4.625, 0.75, 4.625, 0.75, 4.375, 0.75, 4.625, 1.0, 4.375, 1.0, 4.375, 0.75, 4.625, 0.75, 4.625, 1.0, 4.375, 1.0, 4.375, 1.0, 4.625, 1.0, 4.625, 0.75, 4.625, 1.0, 4.625, 1.0, 4.625, 0.75, 4.375, 0.75, 4.625, 0.75, 4.625, 0.75, 4.375, 0.75, 0.625, 1.0, 0.625, 0.75, 0.375, 0.75, 0.375, 1.0])
me_cube_004.update()
arm_metarig = bpy.data.armatures.new('metarig')  # bones are not reproduced

# ---- objects
ob_camera = bpy.data.objects.new('Camera', cam_camera)
ob_cube = bpy.data.objects.new('Cube', me_cube_001)
ob_metarig = bpy.data.objects.new('metarig', arm_metarig)
ob_cube_001 = bpy.data.objects.new('Cube.001', me_cube_002)
ob_empty = bpy.data.objects.new('Empty', None)
ob_cube_002 = bpy.data.objects.new('Cube.002', me_cube_004)

# ---- transforms, parenting, visibility, modifiers, constraints
ob_camera.location = (7.359, -6.926, 4.958)
ob_camera.rotation_euler = (1.109, 0.0, 0.8149)
ob_camera.lock_rotations_4d = False
ob_camera.empty_display_type = 'ARROWS'
ob_camera.color = (0.0, 0.0, 0.0, 0.0)
ob_camera.display_type = 'WIRE'
ob_camera.lineart.crease_threshold = 0.0
ob_cube.location = (0.0, 0.0, 0.8063)
ob_cube.scale = (0.05027, 0.05027, 0.65)
ob_metarig.location = (1.094, 0.0, 0.0)
ob_cube_001.location = (0.0, 3.297, 0.0)
ob_cube_001.scale = (0.03413, 0.03413, 0.1281)
ob_empty.location = (0.0, 0.0, 0.3531)
ob_empty.scale = (0.2273, 0.2273, 0.2273)
ob_cube_002.location = (0.0, 3.297, 0.0)
ob_cube_002.rotation_euler = (0.0, -0.0, 3.142)
ob_cube_002.scale = (0.03413, 0.03413, 0.1281)

# ---- collection membership
col_collection.objects.link(ob_camera)
col_collection.objects.link(ob_cube)
col_collection.objects.link(ob_metarig)
col_collection.objects.link(ob_cube_001)
col_collection.objects.link(ob_empty)
col_collection.objects.link(ob_cube_002)

# ---- scene / render settings (as saved in the file)
scene.camera = ob_camera
scene.frame_start = 1; scene.frame_end = 250; scene.frame_set(58)
scene.render.engine = 'BLENDER_EEVEE_NEXT'
scene.view_settings.view_transform = 'Standard'
bpy.context.view_layer.update()

# ---- added for rendering (the .blend has no usable light): sun
light_auto_sun = bpy.data.lights.new('AutoSun', 'SUN')
light_auto_sun.energy = 3.0
light_auto_sun.angle = 0.0523599
ob_auto_sun = bpy.data.objects.new('AutoSun', light_auto_sun)
scene.collection.objects.link(ob_auto_sun)
ob_auto_sun.rotation_euler = (0.872665, 0.174533, 0.523599)
bpy.context.view_layer.update()
